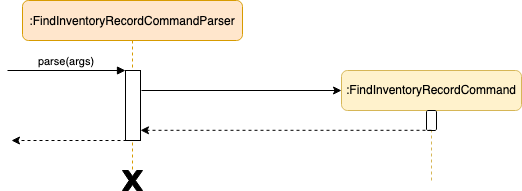

The diagram above was exported from draw.io. Its source (the exported page's mxGraphModel, read from the mxfile embedded in the PNG):
<mxGraphModel dx="1426" dy="923" grid="1" gridSize="10" guides="1" tooltips="1" connect="1" arrows="1" fold="1" page="1" pageScale="1" pageWidth="850" pageHeight="1100" background="#ffffff" math="0" shadow="0">
  <root>
    <mxCell id="0" />
    <mxCell id="1" parent="0" />
    <mxCell id="H4B8p26qVpAJWS-0AwTk-1" value="" style="endArrow=none;dashed=1;html=1;entryX=0.5;entryY=1;entryDx=0;entryDy=0;fillColor=#fff2cc;strokeColor=#d6b656;" parent="1" target="-x0xb8-hn3cwTsvxWdFa-32" edge="1">
      <mxGeometry width="50" height="50" relative="1" as="geometry">
        <mxPoint x="480" y="260" as="sourcePoint" />
        <mxPoint x="320" y="210" as="targetPoint" />
      </mxGeometry>
    </mxCell>
    <mxCell id="3nuBFxr9cyL0pnOWT2aG-1" value=":FindInventoryRecordCommandParser" style="shape=umlLifeline;perimeter=lifelinePerimeter;container=1;collapsible=0;recursiveResize=0;rounded=1;shadow=0;strokeWidth=1;fillColor=#ffe6cc;strokeColor=#d79b00;" parent="1" vertex="1">
      <mxGeometry x="71" y="80" width="220" height="170" as="geometry" />
    </mxCell>
    <mxCell id="3nuBFxr9cyL0pnOWT2aG-2" value="" style="points=[];perimeter=orthogonalPerimeter;rounded=0;shadow=0;strokeWidth=1;" parent="3nuBFxr9cyL0pnOWT2aG-1" vertex="1">
      <mxGeometry x="103" y="70" width="15" height="70" as="geometry" />
    </mxCell>
    <mxCell id="3nuBFxr9cyL0pnOWT2aG-3" value="parse(args)" style="verticalAlign=bottom;startArrow=none;endArrow=block;startSize=8;shadow=0;strokeWidth=1;startFill=0;" parent="3nuBFxr9cyL0pnOWT2aG-1" target="3nuBFxr9cyL0pnOWT2aG-2" edge="1">
      <mxGeometry relative="1" as="geometry">
        <mxPoint x="-15" y="70" as="sourcePoint" />
      </mxGeometry>
    </mxCell>
    <mxCell id="-x0xb8-hn3cwTsvxWdFa-32" value=":FindInventoryRecordCommand" style="rounded=1;whiteSpace=wrap;html=1;strokeColor=#d6b656;fillColor=#fff2cc;" parent="1" vertex="1">
      <mxGeometry x="390" y="150" width="180" height="40" as="geometry" />
    </mxCell>
    <mxCell id="-x0xb8-hn3cwTsvxWdFa-33" value="" style="html=1;points=[];perimeter=orthogonalPerimeter;rounded=1;strokeColor=#000000;gradientColor=none;" parent="1" vertex="1">
      <mxGeometry x="475" y="190" width="10" height="20" as="geometry" />
    </mxCell>
    <mxCell id="-x0xb8-hn3cwTsvxWdFa-34" value="" style="endArrow=classic;html=1;dashed=1;strokeColor=#000000;exitX=0.5;exitY=0.99;exitDx=0;exitDy=0;exitPerimeter=0;" parent="1" source="-x0xb8-hn3cwTsvxWdFa-33" target="3nuBFxr9cyL0pnOWT2aG-2" edge="1">
      <mxGeometry width="50" height="50" relative="1" as="geometry">
        <mxPoint x="700" y="480" as="sourcePoint" />
        <mxPoint x="450" y="340" as="targetPoint" />
      </mxGeometry>
    </mxCell>
    <mxCell id="-x0xb8-hn3cwTsvxWdFa-35" value="" style="endArrow=classic;html=1;strokeColor=#000000;" parent="1" edge="1">
      <mxGeometry width="50" height="50" relative="1" as="geometry">
        <mxPoint x="190" y="170" as="sourcePoint" />
        <mxPoint x="390" y="170" as="targetPoint" />
      </mxGeometry>
    </mxCell>
    <mxCell id="-x0xb8-hn3cwTsvxWdFa-36" value="" style="verticalLabelPosition=bottom;verticalAlign=top;html=1;shape=mxgraph.basic.x;rounded=1;strokeColor=#000000;gradientColor=none;fillColor=#000000;" parent="1" vertex="1">
      <mxGeometry x="171" y="250" width="20" height="20" as="geometry" />
    </mxCell>
    <mxCell id="-x0xb8-hn3cwTsvxWdFa-37" value="" style="endArrow=classic;html=1;dashed=1;" parent="1" edge="1">
      <mxGeometry width="50" height="50" relative="1" as="geometry">
        <mxPoint x="181" y="220" as="sourcePoint" />
        <mxPoint x="60" y="220" as="targetPoint" />
      </mxGeometry>
    </mxCell>
  </root>
</mxGraphModel>